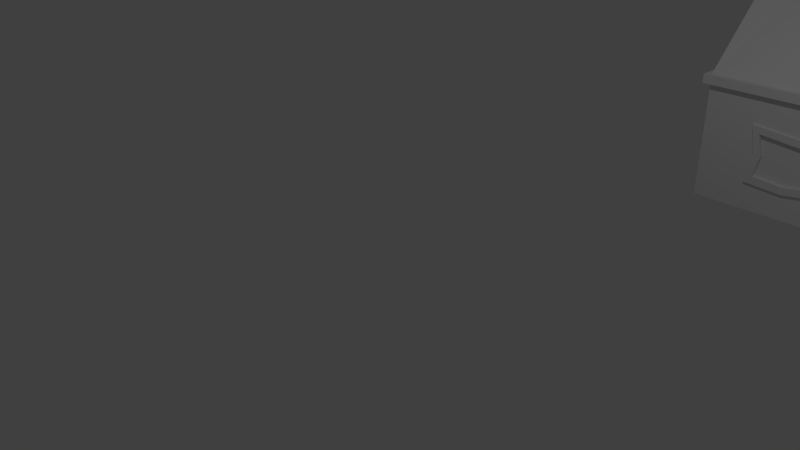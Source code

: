 # Source: huisjeGerwin-1.blend  (saved by Blender 2.75.0; exported with 4.5.12 LTS)
import bpy
from mathutils import Matrix  # noqa: F401  (used for matrix-valued properties, if any)

bpy.ops.wm.read_factory_settings(use_empty=True)
scene = bpy.context.scene
scene.name = 'Scene'

# ---- collections
col_collection_1 = bpy.data.collections.new('Collection 1'); scene.collection.children.link(col_collection_1)
col_collection_5 = bpy.data.collections.new('Collection 5'); scene.collection.children.link(col_collection_5)

# ---- world
world_world = bpy.data.worlds.new('World'); scene.world = world_world
world_world.color = (0.05088, 0.05088, 0.05088)
world_world.use_sun_shadow = False
world_world.sun_shadow_jitter_overblur = 0.0
world_world.cycles.sampling_method = 'MANUAL'
world_world.cycles.sample_map_resolution = 256

# ---- cameras
cam_camera = bpy.data.cameras.new('Camera')
cam_camera.clip_end = 100.0
cam_camera.lens = 35.0
cam_camera.sensor_width = 32.0
cam_camera.sensor_height = 18.0
cam_camera.ortho_scale = 7.314
cam_camera.dof.focus_distance = 0.0
cam_camera.dof.aperture_fstop = 128.0

# ---- lights
light_lamp = bpy.data.lights.new('Lamp', 'POINT')
light_lamp.transmission_factor = 0.0
light_lamp.cutoff_distance = 30.0
light_lamp.energy = 100.0
light_lamp.shadow_buffer_clip_start = 1.001
light_lamp.shadow_soft_size = 0.1
light_lamp.shadow_maximum_resolution = 0.006
light_lamp.use_absolute_resolution = True
light_lamp.cycles.use_multiple_importance_sampling = False

# ---- meshes
me_cube_010 = bpy.data.meshes.new('Cube.010')
me_cube_010.from_pydata([(-2.156, 0.1337, 3.623), (-2.156, 0.9477, 3.655), (-1.32, 0.9477, 3.655), (-1.32, 0.1337, 3.623), (-1.416, 0.2206, 3.792), (-1.416, 0.848, 3.817), (-2.06, 0.848, 3.817), (-2.06, 0.2206, 3.792), (-2.06, 0.848, 3.817), (-1.416, 0.848, 3.817), (-2.06, 0.2206, 3.792), (-1.416, 0.2206, 3.792), (-1.32, 0.1273, 3.789), (-1.32, 0.9413, 3.82), (-2.156, 0.9413, 3.82), (-2.156, 0.1273, 3.789), (-2.156, 0.9413, 3.82), (-1.32, 0.9413, 3.82), (-2.156, 0.1273, 3.789), (-1.32, 0.1273, 3.789), (-2.156, 0.1337, 3.623), (-2.156, 0.9477, 3.655), (-1.32, 0.9477, 3.655), (-1.32, 0.1337, 3.623), (-2.156, 0.1273, 3.789), (-2.156, 0.9413, 3.82), (-1.32, 0.9413, 3.82), (-1.32, 0.1273, 3.789), (-2.06, 0.2308, 3.528), (-2.06, 0.8582, 3.553), (-1.416, 0.8582, 3.553), (-1.416, 0.2308, 3.528)], [], [(3, 0, 1, 2), (24, 27, 12, 15), (25, 24, 15, 14), (15, 12, 19, 18), (26, 25, 14, 13), (22, 21, 25, 26), (3, 2, 22, 23), (1, 0, 20, 21), (0, 3, 23, 20), (2, 1, 21, 22), (27, 26, 13, 12), (23, 22, 26, 27), (21, 20, 24, 25), (20, 23, 27, 24), (10, 11, 31, 28), (13, 14, 16, 17), (8, 9, 5, 6), (11, 10, 7, 4), (17, 16, 6, 5), (18, 19, 4, 7), (16, 18, 7, 6), (19, 17, 5, 4), (9, 11, 4, 5), (14, 15, 18, 16), (10, 8, 6, 7), (12, 13, 17, 19), (31, 30, 29, 28), (9, 8, 29, 30), (11, 9, 30, 31), (8, 10, 28, 29)])
me_cube_010.use_remesh_preserve_volume = False
me_cube_010.use_remesh_preserve_attributes = False
me_cube_010.use_mirror_vertex_groups = False
me_cube_010.update()
me_cube = bpy.data.meshes.new('Cube')
me_cube.from_pydata([(-2.286, 1.773, 1.777), (-2.996, 1.773, -0.03516), (-2.286, 0.1654, 3.212), (0.6957, 1.773, -0.03516), (0.6957, 0.1654, 1.778), (0.6957, 0.1654, -0.03516), (-2.996, 0.1654, 3.321), (-2.996, 1.773, 1.777), (0.6957, 1.773, 1.777), (0.6957, 0.1654, 3.321), (-1.19, -0.009201, 3.209), (-1.19, 0.1654, 3.212), (-1.19, 1.773, 1.777), (-1.19, 1.773, -0.03516), (-2.286, 0.0008365, 3.264), (-0.09523, 1.773, 1.777), (-0.09523, -0.009201, 3.104), (-0.09523, 0.1654, 3.107), (-0.09523, 1.773, -0.03516), (-1.19, -0.009201, 3.206), (-0.09515, -0.009201, 3.101), (-1.19, 0.1654, 3.211), (-2.286, 0.1654, 3.209), (0.6955, 0.1654, 3.242), (-0.09511, 0.1654, 3.104), (0.7765, 0.1654, 3.321), (0.7766, 0.1654, 3.318), (0.7766, 0.1654, 3.321), (0.7766, 0.001022, 3.322), (0.7765, -0.009201, 1.778), (0.7765, 0.1654, 1.778), (0.7765, 0.1654, -0.03516), (-3.077, 0.1654, 3.321), (-3.077, 0.1654, 3.318), (-3.077, 0.1654, 3.321), (-3.077, 0.1654, 1.778), (-0.09511, -0.009201, 3.104), (-1.19, -0.009201, 3.211), (-3.077, 0.1654, 3.321), (-1.19, 0.0, 3.275), (-1.19, 0.1654, 3.275), (-2.286, 0.1654, 3.273), (-0.09508, 0.0, 3.168), (0.6955, 0.1654, 3.306), (0.6957, 0.1654, 1.648), (0.7765, 0.1654, 1.648), (0.7765, -0.009201, 1.648), (0.6957, 1.773, 1.648), (-1.19, 1.773, 1.778), (-2.286, 1.773, 1.648), (-1.19, 1.773, 1.648), (-0.09523, 1.773, 1.648), (-2.996, 1.773, 1.648), (-2.996, 0.1654, 1.648), (-2.286, 1.773, 1.778), (0.6957, 1.773, 1.778), (-2.996, 0.1654, 1.778), (-0.09523, 1.773, 1.778), (-0.09523, 1.854, 1.648), (-1.19, 1.854, 1.648), (-2.286, 1.854, 1.778), (-1.19, 1.854, 1.778), (-2.286, 1.854, 1.648), (0.7761, 1.773, 1.778), (0.7761, 0.1654, 1.778), (0.7761, 0.1654, 1.648), (0.7761, 1.773, 1.648), (-3.077, 0.1654, 1.778), (-3.077, 1.773, 1.778), (-3.077, 1.773, 1.648), (-3.077, 0.1654, 1.648), (-0.09523, 1.854, 1.778), (0.7764, 1.773, 1.648), (0.7764, 1.854, 1.648), (0.7764, 1.854, 1.778), (0.7764, 1.773, 1.778), (-3.077, 1.854, 1.648), (-3.077, 1.773, 1.648), (-2.286, -1.773, 1.777), (-2.996, -1.773, -0.03516), (-2.286, -0.1654, 3.212), (0.6957, -1.773, -0.03516), (-2.996, -0.1654, -0.03516), (0.6957, -0.1654, -0.03516), (-2.996, -0.1654, 1.778), (-2.996, -1.773, 1.777), (0.6957, -1.773, 1.777), (0.6957, -0.1654, 3.321), (-2.286, -1.773, -0.03516), (-1.19, 0.009201, 3.209), (-1.19, -0.1654, 3.212), (-1.19, -1.773, 1.777), (-1.19, -1.773, -0.03516), (-0.09523, -1.773, 1.777), (-0.09523, 0.009201, 3.104), (-0.09523, -0.1654, 3.107), (-1.19, 0.009201, 3.206), (-0.09515, 0.009201, 3.101), (-1.19, 0.009201, 3.211), (-2.286, -0.1654, 3.209), (-3.077, -0.1654, 3.29), (-2.996, -0.1654, 3.321), (0.7765, -0.1654, 3.321), (0.7766, -0.1654, 3.318), (0.7766, -0.1654, 3.321), (0.7765, -0.1654, 1.778), (0.7765, -0.1654, -0.03516), (-3.077, -0.1654, 3.321), (-3.077, -0.1654, 3.321), (-3.077, -0.1654, 1.778), (-3.077, -0.1654, -0.03516), (-0.09511, -0.1654, 3.104), (-1.19, -0.1654, 3.211), (-0.09511, 0.009201, 3.104), (0.6958, -0.1654, 3.321), (-0.09508, -0.1654, 3.168), (-1.19, -0.1654, 3.275), (-2.286, -0.1654, 3.273), (0.7765, -0.1654, 1.648), (-3.077, -0.1654, 1.648), (0.6957, -0.1654, 1.778), (-1.19, -1.773, 1.778), (-2.286, -1.773, 1.648), (-0.09523, -1.773, 1.648), (-2.996, -1.773, 1.778), (-2.996, -1.773, 1.648), (0.6957, -1.773, 1.778), (0.6957, -0.1654, 1.648), (0.6957, -1.773, 1.648), (-1.19, -1.773, 1.648), (-0.09523, -1.773, 1.778), (-2.996, -0.1654, 1.648), (-2.286, -1.773, 1.778), (-0.09523, -1.854, 1.778), (-0.09523, -1.854, 1.648), (-1.19, -1.854, 1.648), (-1.19, -1.854, 1.778), (0.7761, -1.773, 1.778), (0.7761, -0.1654, 1.778), (0.7761, -0.1654, 1.648), (0.7761, -1.773, 1.648), (-2.286, -1.854, 1.778), (-2.286, -1.854, 1.648), (-3.077, -0.1654, 1.778), (-3.077, -1.773, 1.778), (-3.077, -1.773, 1.648), (-3.077, -0.1654, 1.648), (0.7764, -1.773, 1.648), (0.7764, -1.854, 1.648), (0.7764, -1.854, 1.778), (0.7764, -1.773, 1.778), (-3.077, -1.773, 1.778), (-3.077, -1.854, 1.778), (-3.077, -1.854, 1.648), (-3.077, -1.773, 1.648), (-1.383, 0.826, 2.622), (-1.383, 0.3087, 3.084), (-2.094, 0.826, 2.622), (-2.094, 0.3087, 3.084), (-2.094, 0.2035, 3.643), (-2.094, 0.8961, 3.67), (-1.383, 0.2035, 3.643), (-1.383, 0.8961, 3.67), (-3.077, 1.854, 1.778), (-2.996, 1.773, 1.778), (-2.996, 1.854, 1.778), (-3.077, 1.773, 1.778), (-1.19, 1.773, 0.2023), (-0.09523, 1.773, 0.2023), (-1.19, 1.876, 0.08357), (-0.09523, 1.876, 0.08357), (-0.09523, 1.876, 0.2023), (-1.19, 1.876, 0.2023), (-1.19, 1.991, 0.08357), (-1.19, 1.991, -0.03516), (-0.09523, 1.991, -0.03516), (-0.09523, 1.991, 0.08357), (-0.2047, 1.773, 1.503), (-1.081, 1.773, 1.503), (-0.2047, 1.773, 0.2023), (-1.081, 1.773, 0.2023), (-0.09523, 1.822, 1.648), (-1.19, 1.822, 1.648), (-1.19, 1.822, 0.2023), (-0.09523, 1.822, 0.2023), (-1.081, 1.822, 0.2023), (-1.081, 1.822, 1.503), (-0.2047, 1.822, 1.503), (-0.2047, 1.822, 0.2023), (-0.2047, 1.773, 0.8528), (-1.081, 1.773, 0.8444), (-1.006, 1.752, 1.422), (-0.3055, 1.745, 1.454), (-0.2809, 1.731, 0.9357), (-0.9806, 1.738, 0.8948), (-1.081, 1.79, 1.504), (-0.2051, 1.79, 1.504), (-0.2051, 1.79, 0.8535), (-1.081, 1.79, 0.8452), (-1.006, 1.8, 1.422), (-0.3055, 1.793, 1.454), (-0.2809, 1.779, 0.9357), (-0.9806, 1.786, 0.8947), (-1.738, 1.773, -0.03516), (-2.833, 1.773, -0.03516), (-2.801, 1.754, 0.8063), (-2.833, 1.773, 0.3856), (-1.87, 1.754, 0.8063), (-1.738, 1.773, 0.3856), (-2.748, 1.754, 0.4512), (-1.823, 1.754, 1.161), (-1.738, 1.773, 1.227), (-2.833, 1.773, 1.227), (-2.286, 1.773, 1.194), (-2.887, 1.773, 0.8063), (-2.286, 1.773, 0.4248), (-1.785, 1.773, 0.8063), (-2.286, 1.754, 0.4904), (-2.748, 1.754, 1.161), (-2.286, 1.754, 1.129), (-1.823, 1.754, 0.4512), (-1.785, 1.811, 0.8063), (-1.738, 1.811, 1.227), (-2.286, 1.811, 0.4248), (-2.833, 1.811, 0.3856), (-2.887, 1.811, 0.8063), (-2.833, 1.811, 1.227), (-2.748, 1.811, 0.4512), (-2.801, 1.811, 0.8063), (-2.286, 1.811, 1.194), (-1.87, 1.811, 0.8063), (-1.823, 1.811, 1.161), (-2.286, 1.811, 0.4904), (-2.748, 1.811, 1.161), (-2.286, 1.811, 1.129), (-1.823, 1.811, 0.4512), (-1.738, 1.811, 0.3856), (-0.09523, -1.773, 1.227), (-1.19, -1.773, 1.133), (-2.286, -1.773, 1.227), (-1.19, -1.773, 0.4336), (-0.09523, -1.773, 0.3856), (-2.286, -1.773, 0.3856), (-2.217, -1.773, 0.8063), (-0.1601, -1.773, 0.8063), (-0.6985, -1.773, 0.4496), (-1.738, -1.773, 0.3493), (-0.2066, -1.745, 1.116), (-1.19, -1.745, 1.022), (-0.6985, -1.745, 0.5609), (-1.19, -1.745, 0.5449), (-2.174, -1.745, 1.116), (-1.738, -1.745, 0.4607), (-2.174, -1.745, 0.4969), (-2.106, -1.745, 0.8063), (-0.2714, -1.745, 0.8063), (-0.2066, -1.745, 0.4969), (-0.2066, -1.809, 1.116), (-1.19, -1.809, 1.022), (-0.6985, -1.809, 0.5609), (-1.19, -1.809, 0.5449), (-2.174, -1.809, 1.116), (-1.738, -1.809, 0.4607), (-2.174, -1.809, 0.4969), (-1.19, -1.809, 1.133), (-2.286, -1.809, 1.227), (-2.106, -1.809, 0.8063), (-0.09523, -1.809, 1.227), (-0.2714, -1.809, 0.8063), (-0.2066, -1.809, 0.4969), (-0.1601, -1.809, 0.8063), (-0.09523, -1.809, 0.3856), (-2.217, -1.809, 0.8063), (-2.286, -1.809, 0.3856), (-1.738, -1.809, 0.3493), (-0.6985, -1.809, 0.4496), (-1.19, -1.809, 0.4336), (-2.996, 0.1654, -0.03516), (-3.077, 0.1654, -0.03516), (-3.077, 0.1654, 1.648), (-3.077, -0.1654, 3.354), (-2.286, -0.1654, 3.272), (-3.071, 0.1654, 3.353), (0.6948, -0.1654, 3.324), (-0.09508, 0.1654, 3.168), (0.6954, 0.1654, 3.324), (0.6957, 0.1654, 3.324), (0.7765, 0.1654, 3.324), (0.7766, 0.1654, 3.324), (0.6957, -0.1654, 3.324), (0.7765, -0.1654, 3.324), (0.7766, -0.1654, 3.324), (0.7764, -0.1654, 3.324), (0.7771, 0.1654, 3.324), (-1.19, 0.1654, 3.212), (-0.09523, 0.1654, 3.107)], [(33, 32), (34, 33), (103, 102), (104, 103), (108, 107), (114, 111), (27, 25), (9, 285), (114, 283), (38, 32)], [(10, 16, 20, 19), (44, 45, 31, 5), (63, 64, 65, 66), (67, 68, 69, 70), (72, 73, 74, 75), (89, 96, 97, 94), (14, 98, 96), (14, 96, 89), (137, 140, 139, 138), (143, 146, 145, 144), (142, 141, 152, 153), (147, 150, 149, 148), (151, 154, 153, 152), (80, 78, 91, 90), (17, 11, 294, 295), (179, 189, 177, 187, 188), (18, 175, 176, 170, 171, 168), (13, 167, 172, 169, 173, 174), (172, 171, 170, 169), (167, 180, 179, 168, 171, 172), (173, 176, 175, 174), (169, 170, 176, 173), (178, 190, 180, 185, 186), (179, 180, 190, 189), (185, 183, 182, 181, 184, 188, 187, 186), (177, 178, 186, 187), (180, 167, 183, 185), (168, 179, 188, 184), (178, 177, 196, 195), (193, 201, 202, 194), (190, 178, 195, 198), (200, 201, 193, 192), (193, 194, 191, 192), (227, 228, 205, 209), (202, 199, 191, 194), (195, 196, 200, 199), (196, 197, 198, 195, 199, 202, 201, 200), (189, 190, 198, 197), (177, 189, 197, 196), (218, 219, 210, 207, 220, 217, 209, 205), (217, 232, 227, 209), (215, 206, 224, 223), (206, 214, 225, 224), (234, 231, 210, 219), (210, 231, 230, 207), (234, 219, 218, 233), (212, 213, 229, 226), (211, 216, 221, 222), (213, 211, 222, 229), (207, 230, 235, 220), (228, 233, 218, 205), (220, 235, 232, 217), (228, 227, 224, 225, 226, 233), (221, 236, 235, 230, 231, 222), (236, 223, 224, 227, 232, 235), (214, 212, 226, 225), (208, 215, 223, 236), (216, 208, 236, 221), (243, 242, 273, 272), (117, 14, 281), (263, 253, 254, 266), (240, 246, 242, 88, 92), (257, 247, 255, 268), (241, 244, 270, 271), (246, 240, 276, 274), (259, 249, 250, 260), (239, 243, 272, 265), (266, 254, 251, 261), (245, 241, 271, 275), (258, 248, 247, 257), (247, 248, 251, 254, 253, 252, 250, 249, 256, 255), (275, 271, 270, 267, 264, 265, 261, 258, 257, 268, 269, 259, 260, 262, 263, 273, 274, 276), (244, 237, 267, 270), (238, 239, 265, 264), (242, 246, 274, 273), (260, 250, 252, 262), (261, 251, 248, 258), (240, 245, 275, 276), (268, 255, 256, 269), (269, 256, 249, 259), (237, 238, 264, 267), (262, 252, 253, 263), (14, 37, 39), (40, 41, 14, 39), (9, 286, 287, 25, 30, 4), (53, 52, 1, 277), (14, 10, 19), (87, 102, 290, 289), (200, 192, 191, 199), (104, 28, 291), (283, 292, 28, 293, 285, 284, 42, 115), (28, 46, 118, 291), (111, 115, 42, 113), (51, 47, 3, 18, 168), (204, 206, 215, 208, 203), (54, 164, 7, 0), (47, 44, 5, 3), (4, 55, 8, 9), (164, 56, 6, 7), (110, 278, 277, 1, 204, 203, 13, 174, 175, 18, 3, 5, 31, 106, 83, 81, 92, 88, 79, 82), (57, 48, 12, 15), (48, 54, 0, 12), (55, 57, 15, 8), (19, 20, 36, 37), (108, 100, 280, 282, 38, 34, 35, 109), (53, 279, 35, 56), (24, 36, 42, 284), (24, 21, 40, 284), (284, 40, 39, 42), (21, 22, 41, 40), (22, 38, 282, 41), (37, 36, 42, 39), (4, 30, 45, 44), (61, 71, 58, 59), (57, 71, 61, 48), (51, 58, 71, 57), (50, 59, 58, 51), (48, 61, 59, 50), (60, 61, 59, 62), (48, 61, 60, 54), (49, 62, 59, 50), (54, 60, 62, 49), (4, 64, 63, 55), (44, 65, 64, 4), (47, 66, 65, 44), (55, 63, 66, 47), (52, 77, 76, 62, 49), (164, 68, 67, 56), (52, 69, 68, 164), (53, 70, 69, 52), (56, 67, 70, 53), (71, 74, 73, 58), (60, 165, 164, 54), (62, 76, 163, 165, 60), (58, 73, 72, 47, 51), (55, 75, 74, 71, 57), (47, 72, 75, 55), (166, 163, 76, 77), (164, 166, 77, 52), (131, 82, 79, 125), (239, 238, 237, 244, 241, 245, 240, 92, 81, 128, 123, 129, 122, 125, 79, 88, 242, 243), (132, 78, 85, 124), (128, 81, 83, 127), (80, 101, 85, 78), (120, 87, 86, 126), (124, 85, 101, 84), (130, 93, 91, 121), (121, 91, 78, 132), (126, 86, 93, 130), (96, 98, 113, 97), (87, 120, 105, 102), (127, 83, 106, 118), (84, 101, 108, 109), (131, 84, 109, 119), (111, 115, 116, 112), (117, 281, 280, 100, 99), (112, 116, 117, 99), (14, 39, 98), (115, 42, 39, 116), (82, 131, 119, 110), (120, 127, 118, 105), (136, 135, 134, 133), (130, 121, 136, 133), (123, 130, 133, 134), (129, 123, 134, 135), (121, 129, 135, 136), (141, 142, 135, 136), (121, 132, 141, 136), (122, 129, 135, 142), (132, 122, 142, 141), (120, 126, 137, 138), (127, 120, 138, 139), (128, 127, 139, 140), (126, 128, 140, 137), (125, 122, 142, 153, 154), (124, 84, 143, 144), (125, 124, 144, 145), (131, 125, 145, 146), (84, 131, 146, 143), (133, 134, 148, 149), (141, 132, 124, 151, 152), (134, 123, 128, 147, 148), (126, 130, 133, 149, 150), (128, 126, 150, 147), (124, 125, 154, 151), (155, 157, 160, 162), (35, 279, 119, 109), (156, 155, 162, 161), (158, 156, 161, 159), (157, 158, 159, 160), (165, 163, 166, 164), (51, 168, 184, 181), (167, 50, 182, 183), (50, 51, 181, 182), (49, 50, 167, 13, 203, 208, 216, 211, 213, 212, 214, 206, 204, 1, 52), (277, 278, 279, 53), (6, 56, 35, 34), (23, 24, 284, 285, 43), (45, 30, 29, 46), (105, 118, 46, 29), (289, 115, 95, 114), (98, 39, 42, 113), (116, 39, 14, 117), (158, 2, 11, 156), (27, 288, 28, 29, 30, 25, 26), (2, 158, 157, 155, 156, 11, 17, 9, 8, 15, 12, 0, 7, 6), (106, 31, 45, 46, 118), (119, 279, 278, 110), (226, 229, 222, 231, 234, 233), (281, 14, 41, 282, 280), (272, 273, 263, 266, 261, 265), (91, 93, 86, 87, 95, 90)])
me_cube.use_remesh_preserve_volume = False
me_cube.use_remesh_preserve_attributes = False
me_cube.use_mirror_vertex_groups = False
me_cube.update()
me_cube_002 = bpy.data.meshes.new('Cube.002')
me_cube_002.from_pydata([(6.361, 1.136, 0.478), (6.435, 1.208, 0.7081), (6.361, 1.299, 0.478), (6.435, 1.241, 0.7081), (6.524, 1.136, 0.478), (6.454, 1.208, 0.7081), (6.524, 1.299, 0.478), (6.454, 1.241, 0.7081), (6.344, 1.119, 0.654), (6.344, 1.315, 0.654), (6.54, 1.315, 0.654), (6.54, 1.119, 0.654), (6.344, 1.119, 0.654), (6.435, 1.208, 0.7081), (6.435, 1.241, 0.7081), (6.454, 1.241, 0.7081), (6.454, 1.208, 0.7081), (6.344, 1.315, 0.654), (6.54, 1.315, 0.654), (6.54, 1.119, 0.654), (6.344, 1.119, 0.654), (6.435, 1.208, 0.7081), (6.435, 1.241, 0.7081), (6.454, 1.241, 0.7081), (6.454, 1.208, 0.7081), (6.344, 1.315, 0.654), (6.54, 1.315, 0.654), (6.54, 1.119, 0.654), (6.435, 1.208, 0.7081), (6.435, 1.241, 0.7081), (6.454, 1.241, 0.7081), (6.454, 1.208, 0.7081), (6.435, 1.208, 0.7081), (6.435, 1.241, 0.7081), (6.454, 1.241, 0.7081), (6.454, 1.208, 0.7081), (6.476, 1.136, 0.5966), (6.476, 1.136, 0.5276), (6.415, 1.136, 0.5276), (6.415, 1.136, 0.5966), (6.471, 1.086, 0.5916), (6.471, 1.086, 0.5281), (6.413, 1.086, 0.5281), (6.413, 1.086, 0.5916), (6.471, 1.086, 0.5916), (6.471, 1.086, 0.5281), (6.413, 1.086, 0.5281), (6.413, 1.086, 0.5916), (6.344, 1.315, 0.654), (6.361, 1.299, 0.478), (6.54, 1.315, 0.654), (6.524, 1.299, 0.478), (6.344, 1.119, 0.654), (6.344, 1.315, 0.654), (6.361, 1.299, 0.478), (6.361, 1.136, 0.478), (6.54, 1.315, 0.654), (6.54, 1.119, 0.654), (6.524, 1.136, 0.478), (6.524, 1.299, 0.478), (6.344, 1.315, 0.654), (6.54, 1.315, 0.654), (6.524, 1.299, 0.478), (6.361, 1.299, 0.478), (6.361, 1.278, 0.635), (6.361, 1.157, 0.635), (6.361, 1.278, 0.5014), (6.361, 1.157, 0.5014), (6.54, 1.119, 0.654), (6.54, 1.315, 0.654), (6.524, 1.136, 0.478), (6.524, 1.299, 0.478), (6.502, 1.299, 0.635), (6.382, 1.299, 0.635), (6.502, 1.299, 0.5014), (6.382, 1.299, 0.5014), (6.524, 1.155, 0.6372), (6.524, 1.28, 0.6372), (6.524, 1.155, 0.4992), (6.524, 1.28, 0.4992), (6.371, 1.157, 0.635), (6.371, 1.278, 0.635), (6.371, 1.278, 0.5014), (6.371, 1.157, 0.5014), (6.382, 1.289, 0.635), (6.502, 1.289, 0.635), (6.502, 1.289, 0.5014), (6.382, 1.289, 0.5014), (6.513, 1.28, 0.6372), (6.513, 1.155, 0.6372), (6.513, 1.155, 0.4992), (6.513, 1.28, 0.4992), (6.471, 1.086, 0.5916), (6.471, 1.086, 0.5281), (6.413, 1.086, 0.5281), (6.413, 1.086, 0.5916)], [], [(6, 2, 49, 51), (8, 0, 4, 11, 36, 37, 38, 39), (0, 2, 6, 4), (5, 7, 3, 1), (1, 3, 14, 13), (8, 11, 19, 12), (7, 5, 16, 15), (10, 9, 17, 18), (19, 18, 26, 27), (17, 12, 20, 25), (14, 15, 23, 22), (16, 13, 21, 24), (5, 1, 13, 16), (9, 8, 12, 17), (11, 10, 18, 19), (3, 7, 15, 14), (24, 21, 20, 27), (23, 24, 27, 26), (22, 23, 26, 25), (21, 22, 25, 20), (15, 16, 24, 23), (13, 14, 22, 21), (18, 17, 25, 26), (12, 19, 27, 20), (21, 24, 31, 28), (23, 22, 29, 30), (23, 24, 31, 30), (21, 22, 29, 28), (28, 31, 35, 32), (30, 29, 33, 34), (30, 31, 35, 34), (28, 29, 33, 32), (37, 36, 40, 41), (11, 8, 39, 36), (40, 43, 47, 44), (36, 39, 43, 40), (38, 37, 41, 42), (39, 38, 42, 43), (44, 47, 95, 92), (42, 41, 45, 46), (43, 42, 46, 47), (41, 40, 44, 45), (2, 9, 48, 49), (9, 10, 50, 48), (10, 6, 51, 50), (61, 62, 74, 72), (9, 53, 52, 8), (2, 54, 53, 9), (0, 55, 54, 2), (8, 52, 55, 0), (58, 59, 71, 70), (11, 57, 56, 10), (4, 58, 57, 11), (6, 59, 58, 4), (10, 56, 59, 6), (55, 52, 65, 67), (50, 61, 60, 48), (51, 62, 61, 50), (49, 63, 62, 51), (48, 60, 63, 49), (71, 69, 77, 79), (52, 53, 64, 65), (59, 56, 69, 71), (62, 63, 75, 74), (53, 54, 66, 64), (56, 57, 68, 69), (63, 60, 73, 75), (54, 55, 67, 66), (57, 58, 70, 68), (60, 61, 72, 73), (68, 70, 78, 76), (70, 71, 79, 78), (69, 68, 76, 77), (80, 81, 82, 83), (64, 81, 80, 65), (66, 82, 81, 64), (67, 83, 82, 66), (65, 80, 83, 67), (84, 85, 86, 87), (72, 85, 84, 73), (74, 86, 85, 72), (75, 87, 86, 74), (73, 84, 87, 75), (88, 89, 90, 91), (76, 89, 88, 77), (78, 90, 89, 76), (79, 91, 90, 78), (77, 88, 91, 79), (92, 95, 94, 93), (46, 45, 93, 94), (47, 46, 94, 95), (45, 44, 92, 93)])
me_cube_002.use_remesh_preserve_volume = False
me_cube_002.use_remesh_preserve_attributes = False
me_cube_002.use_mirror_vertex_groups = False
me_cube_002.update()
me_cube_001 = bpy.data.meshes.new('Cube.001')
me_cube_001.from_pydata([(-4.194, -1.68, -0.4041), (-4.194, -1.68, -0.3338), (-4.194, -1.623, -0.4041), (-4.194, -1.623, -0.3338), (-4.027, -1.68, -0.4041), (-4.027, -1.68, -0.3338), (-4.027, -1.623, -0.4041), (-4.027, -1.623, -0.3338)], [], [(1, 3, 2, 0), (3, 7, 6, 2), (7, 5, 4, 6), (5, 1, 0, 4), (0, 2, 6, 4), (5, 7, 3, 1)])
me_cube_001.use_remesh_preserve_volume = False
me_cube_001.use_remesh_preserve_attributes = False
me_cube_001.use_mirror_vertex_groups = False
me_cube_001.update()

# ---- objects
ob_schoorsteentop = bpy.data.objects.new('Schoorsteentop', me_cube_010)
ob_house = bpy.data.objects.new('House', me_cube)
ob_lamp = bpy.data.objects.new('Lamp', light_lamp)
ob_camera = bpy.data.objects.new('Camera', cam_camera)
ob_lamp1 = bpy.data.objects.new('Lamp1', me_cube_002)
ob_deurklink = bpy.data.objects.new('Deurklink', me_cube_001)

# ---- transforms, parenting, visibility, modifiers, constraints
ob_schoorsteentop.location = (4.846, 6.454, -0.0004479)
ob_schoorsteentop.lineart.crease_threshold = 0.0
ob_house.location = (4.846, 6.454, -0.0004479)
ob_house.lineart.crease_threshold = 0.0
ob_lamp.location = (4.076, 1.005, 5.904)
ob_lamp.rotation_euler = (0.6503, 0.05522, 1.866)
ob_lamp.lock_rotations_4d = False
ob_lamp.empty_display_type = 'ARROWS'
ob_lamp.color = (0.0, 0.0, 0.0, 0.0)
ob_lamp.lineart.crease_threshold = 0.0
ob_camera.location = (7.481, -6.508, 5.344)
ob_camera.rotation_euler = (1.109, 0.01082, 0.8149)
ob_camera.lock_rotations_4d = False
ob_camera.empty_display_type = 'ARROWS'
ob_camera.color = (0.0, 0.0, 0.0, 0.0)
ob_camera.display_type = 'WIRE'
ob_camera.lineart.crease_threshold = 0.0
ob_lamp1.location = (-1.472, 7.136, 0.6882)
ob_lamp1.lineart.crease_threshold = 0.0
ob_deurklink.location = (8.032, 9.891, 1.068)
ob_deurklink.lineart.crease_threshold = 0.0

# ---- collection membership
col_collection_1.objects.link(ob_schoorsteentop)
col_collection_1.objects.link(ob_house)
col_collection_1.objects.link(ob_lamp)
col_collection_1.objects.link(ob_camera)
col_collection_5.objects.link(ob_lamp1)
col_collection_5.objects.link(ob_deurklink)

# ---- scene / render settings (as saved in the file)
scene.camera = ob_camera
scene.frame_start = 1; scene.frame_end = 250; scene.frame_set(42)
scene.render.engine = 'BLENDER_EEVEE_NEXT'
scene.render.resolution_percentage = 50
scene.render.dither_intensity = 0.0
scene.cycles.use_denoising = False
scene.cycles.samples = 10
scene.cycles.sampling_pattern = 'TABULATED_SOBOL'
scene.cycles.light_sampling_threshold = 0.0
scene.cycles.use_adaptive_sampling = False
scene.cycles.use_light_tree = False
scene.cycles.blur_glossy = 0.0
scene.cycles.pixel_filter_type = 'GAUSSIAN'
scene.cycles.sample_clamp_indirect = 0.0
scene.view_settings.view_transform = 'Standard'
bpy.context.view_layer.update()
